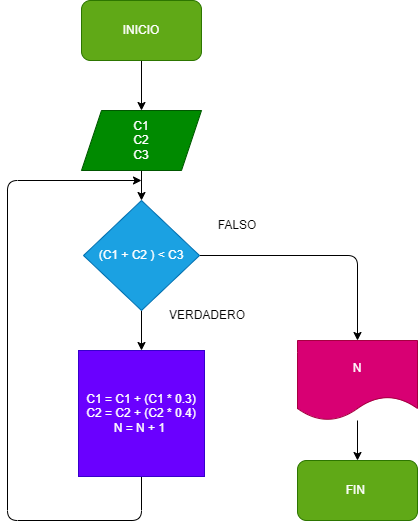

The diagram above was exported from draw.io. Its source (the exported page's mxGraphModel, read from the mxfile embedded in the PNG):
<mxGraphModel dx="627" dy="522" grid="1" gridSize="10" guides="1" tooltips="1" connect="1" arrows="1" fold="1" page="1" pageScale="1" pageWidth="827" pageHeight="1169" math="0" shadow="0">
  <root>
    <mxCell id="0" />
    <mxCell id="1" parent="0" />
    <mxCell id="5" value="" style="edgeStyle=none;html=1;" edge="1" parent="1" source="2">
      <mxGeometry relative="1" as="geometry">
        <mxPoint x="414" y="140" as="targetPoint" />
      </mxGeometry>
    </mxCell>
    <mxCell id="2" value="INICIO" style="rounded=1;whiteSpace=wrap;html=1;fillColor=#60a917;fontColor=#ffffff;strokeColor=#2D7600;" vertex="1" parent="1">
      <mxGeometry x="354" y="30" width="120" height="60" as="geometry" />
    </mxCell>
    <mxCell id="6" value="" style="edgeStyle=none;html=1;" edge="1" parent="1" target="4">
      <mxGeometry relative="1" as="geometry">
        <mxPoint x="414" y="200" as="sourcePoint" />
      </mxGeometry>
    </mxCell>
    <mxCell id="11" value="" style="edgeStyle=none;html=1;" edge="1" parent="1" source="4" target="10">
      <mxGeometry relative="1" as="geometry" />
    </mxCell>
    <mxCell id="15" style="edgeStyle=none;html=1;exitX=1;exitY=0.5;exitDx=0;exitDy=0;entryX=0.5;entryY=0;entryDx=0;entryDy=0;" edge="1" parent="1" source="4" target="13">
      <mxGeometry relative="1" as="geometry">
        <Array as="points">
          <mxPoint x="630" y="285" />
        </Array>
      </mxGeometry>
    </mxCell>
    <mxCell id="4" value="(C1 + C2 ) &amp;lt; C3" style="rhombus;whiteSpace=wrap;html=1;fillColor=#1ba1e2;fontColor=#ffffff;strokeColor=#006EAF;" vertex="1" parent="1">
      <mxGeometry x="356" y="230" width="116" height="110" as="geometry" />
    </mxCell>
    <mxCell id="7" value="C1&lt;br&gt;C2&lt;br&gt;C3" style="shape=parallelogram;perimeter=parallelogramPerimeter;whiteSpace=wrap;html=1;fixedSize=1;fillColor=#008a00;fontColor=#ffffff;strokeColor=#005700;" vertex="1" parent="1">
      <mxGeometry x="354" y="140" width="120" height="60" as="geometry" />
    </mxCell>
    <mxCell id="12" style="edgeStyle=none;html=1;exitX=0.5;exitY=1;exitDx=0;exitDy=0;" edge="1" parent="1" source="10">
      <mxGeometry relative="1" as="geometry">
        <mxPoint x="414" y="210" as="targetPoint" />
        <Array as="points">
          <mxPoint x="414" y="550" />
          <mxPoint x="280" y="550" />
          <mxPoint x="280" y="210" />
        </Array>
      </mxGeometry>
    </mxCell>
    <mxCell id="10" value="C1 = C1 + (C1 * 0.3)&lt;br&gt;C2 = C2 + (C2 * 0.4)&lt;br&gt;N = N + 1&amp;nbsp;" style="whiteSpace=wrap;html=1;aspect=fixed;fillColor=#6a00ff;fontColor=#ffffff;strokeColor=#3700CC;" vertex="1" parent="1">
      <mxGeometry x="351" y="380" width="126" height="126" as="geometry" />
    </mxCell>
    <mxCell id="18" value="" style="edgeStyle=none;html=1;" edge="1" parent="1" source="13" target="14">
      <mxGeometry relative="1" as="geometry" />
    </mxCell>
    <mxCell id="13" value="N" style="shape=document;whiteSpace=wrap;html=1;boundedLbl=1;fillColor=#d80073;fontColor=#ffffff;strokeColor=#A50040;" vertex="1" parent="1">
      <mxGeometry x="570" y="370" width="120" height="80" as="geometry" />
    </mxCell>
    <mxCell id="14" value="FIN&amp;nbsp;" style="rounded=1;whiteSpace=wrap;html=1;fillColor=#60a917;fontColor=#ffffff;strokeColor=#2D7600;" vertex="1" parent="1">
      <mxGeometry x="570" y="490" width="120" height="60" as="geometry" />
    </mxCell>
    <mxCell id="16" value="FALSO" style="text;html=1;strokeColor=none;fillColor=none;align=center;verticalAlign=middle;whiteSpace=wrap;rounded=0;" vertex="1" parent="1">
      <mxGeometry x="480" y="240" width="60" height="30" as="geometry" />
    </mxCell>
    <mxCell id="17" value="VERDADERO" style="text;html=1;strokeColor=none;fillColor=none;align=center;verticalAlign=middle;whiteSpace=wrap;rounded=0;" vertex="1" parent="1">
      <mxGeometry x="450" y="330" width="60" height="30" as="geometry" />
    </mxCell>
  </root>
</mxGraphModel>